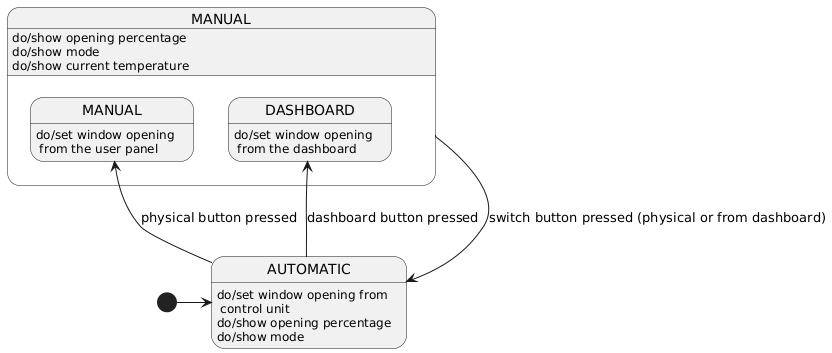

The diagram above was rendered by PlantUML. Its source (embedded in the PNG):
@startuml
hide empty description

state AUTOMATIC
state MANUAL {
  state MANUAL
  state DASHBOARD
}

AUTOMATIC : do/set window opening from \n control unit
AUTOMATIC : do/show opening percentage
AUTOMATIC : do/show mode

MANUAL : do/show opening percentage
MANUAL : do/show mode
MANUAL : do/show current temperature

MANUAL.MANUAL : do/set window opening \n from the user panel
MANUAL.DASHBOARD : do/set window opening \n from the dashboard

[*] -right-> AUTOMATIC
AUTOMATIC -down-> MANUAL.MANUAL : physical button pressed
AUTOMATIC -up-> MANUAL.DASHBOARD : dashboard button pressed
MANUAL -down-> AUTOMATIC : switch button pressed (physical or from dashboard)
@enduml